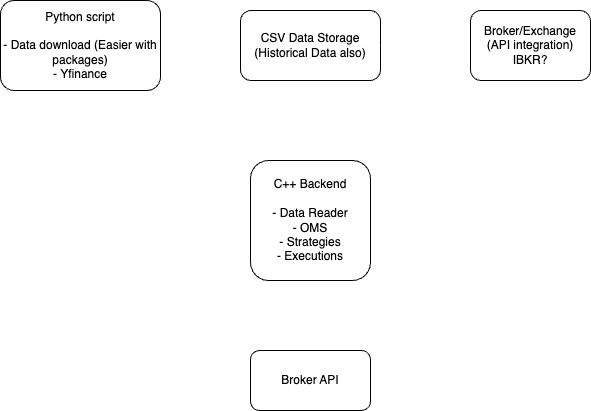

The diagram above was exported from draw.io. Its source (the exported page's mxGraphModel, read from the mxfile embedded in the PNG):
<mxGraphModel dx="768" dy="509" grid="1" gridSize="10" guides="1" tooltips="1" connect="1" arrows="1" fold="1" page="1" pageScale="1" pageWidth="827" pageHeight="1169" math="0" shadow="0">
  <root>
    <mxCell id="0" />
    <mxCell id="1" parent="0" />
    <mxCell id="2" value="" style="edgeStyle=none;html=1;strokeColor=#FFFFFF;" edge="1" parent="1" source="3" target="5">
      <mxGeometry relative="1" as="geometry" />
    </mxCell>
    <mxCell id="3" value="Python script&lt;br&gt;&lt;br&gt;- Data download (Easier with packages)&lt;br&gt;- Yfinance" style="rounded=1;whiteSpace=wrap;html=1;" vertex="1" parent="1">
      <mxGeometry x="110" y="110" width="160" height="90" as="geometry" />
    </mxCell>
    <mxCell id="4" value="" style="edgeStyle=none;html=1;strokeColor=#FFFFFF;" edge="1" parent="1" source="5" target="9">
      <mxGeometry relative="1" as="geometry" />
    </mxCell>
    <mxCell id="5" value="CSV Data Storage&lt;br&gt;(Historical Data also)" style="rounded=1;whiteSpace=wrap;html=1;" vertex="1" parent="1">
      <mxGeometry x="350" y="120" width="140" height="70" as="geometry" />
    </mxCell>
    <mxCell id="6" value="" style="edgeStyle=none;html=1;strokeColor=#FFFFFF;" edge="1" parent="1" source="7" target="5">
      <mxGeometry relative="1" as="geometry" />
    </mxCell>
    <mxCell id="7" value="Broker/Exchange&lt;br&gt;(API integration)&lt;br&gt;IBKR?" style="rounded=1;whiteSpace=wrap;html=1;" vertex="1" parent="1">
      <mxGeometry x="580" y="120" width="120" height="70" as="geometry" />
    </mxCell>
    <mxCell id="8" value="" style="edgeStyle=none;html=1;strokeColor=#FFFFFF;" edge="1" parent="1" source="9" target="10">
      <mxGeometry relative="1" as="geometry" />
    </mxCell>
    <mxCell id="9" value="C++ Backend&lt;br&gt;&lt;br&gt;- Data Reader&lt;br&gt;- OMS&lt;br&gt;- Strategies&lt;br&gt;- Executions" style="rounded=1;whiteSpace=wrap;html=1;" vertex="1" parent="1">
      <mxGeometry x="360" y="270" width="120" height="120" as="geometry" />
    </mxCell>
    <mxCell id="10" value="Broker API" style="rounded=1;whiteSpace=wrap;html=1;" vertex="1" parent="1">
      <mxGeometry x="360" y="460" width="120" height="60" as="geometry" />
    </mxCell>
  </root>
</mxGraphModel>